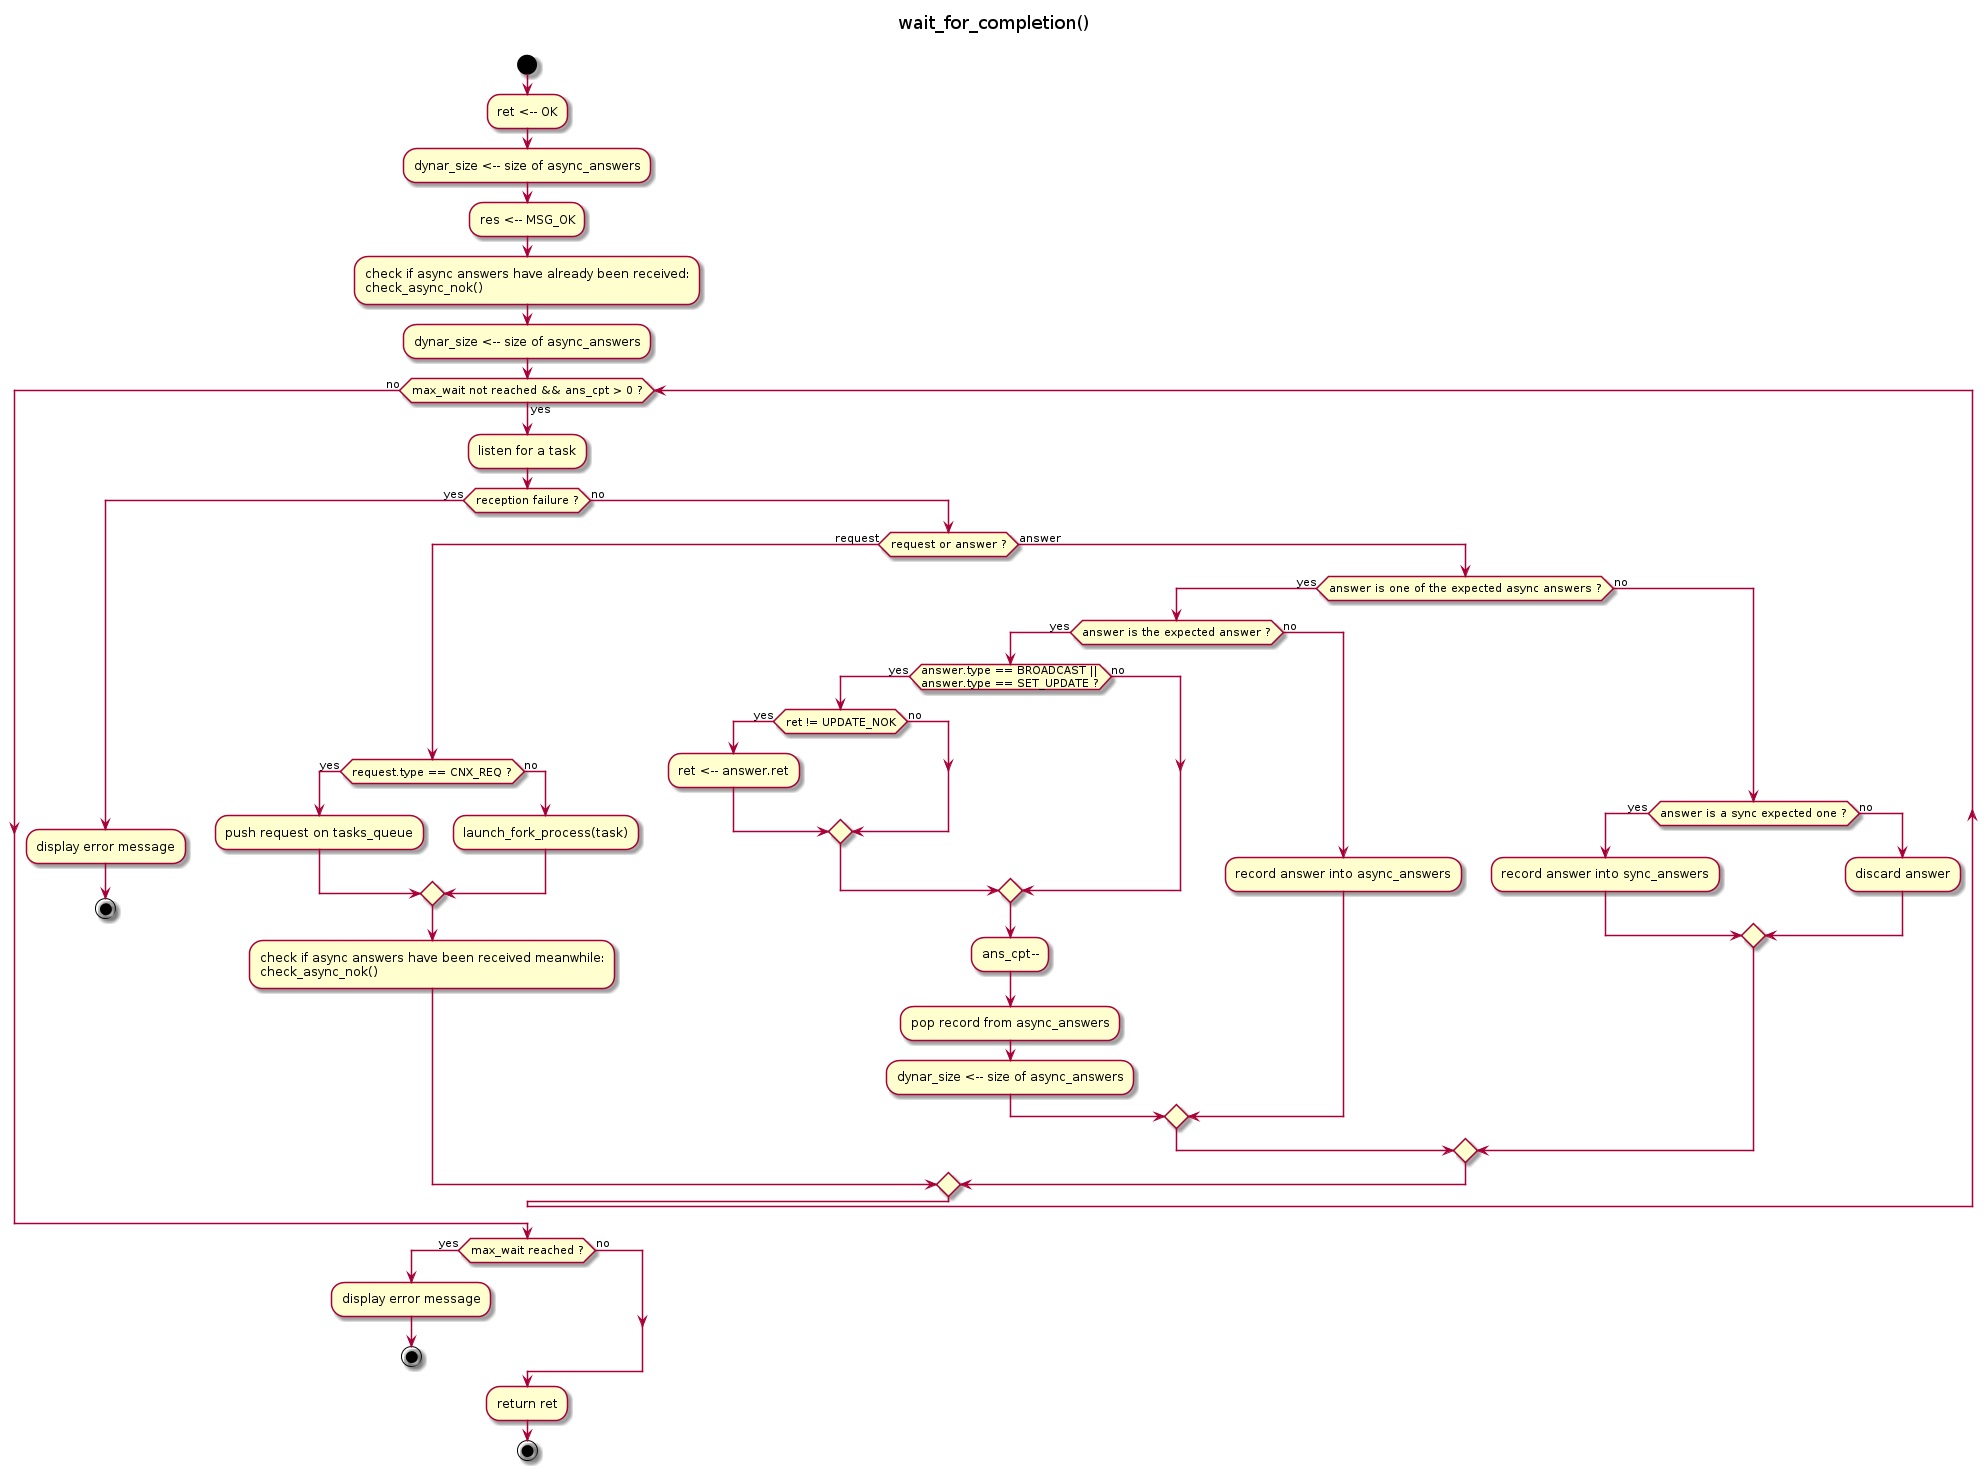

The diagram above was rendered by PlantUML. Its source (embedded in the PNG):
@startuml

title
wait_for_completion()

endtitle

start

:ret <-- OK;
:dynar_size <-- size of async_answers;
:res <-- MSG_OK;
:check if async answers have already been received:\ncheck_async_nok();
:dynar_size <-- size of async_answers;

while (max_wait not reached && ans_cpt > 0 ?) is (yes)

    :listen for a task;
    if (reception failure ?) then (yes)
        :display error message;
        stop
    else (no)
        if (request or answer ?) then (request)
            if (request.type == CNX_REQ ?) then (yes)
                :push request on tasks_queue;
            else (no)
                :launch_fork_process(task);
            endif
            :check if async answers have been received meanwhile:\ncheck_async_nok();
        else (answer)
            if (answer is one of the expected async answers ?) then (yes)
                if (answer is the expected answer ?) then (yes)
                    if (answer.type == BROADCAST ||
                        answer.type == SET_UPDATE ?) then (yes)
                        if (ret != UPDATE_NOK) then (yes)
                            :ret <-- answer.ret;
                        else (no)
                        endif
                    else (no)
                    endif
                    :ans_cpt--;
                    :pop record from async_answers;
                    :dynar_size <-- size of async_answers;
                else (no)
                    :record answer into async_answers;
                endif
            else (no)
                if (answer is a sync expected one ?) then (yes)
                    :record answer into sync_answers;
                else (no)
                    :discard answer;
                endif
            endif
        endif
    endif
endwhile (no)

if (max_wait reached ?) then (yes)
    :display error message;
    stop
else (no)
endif
:return ret;

stop

@enduml